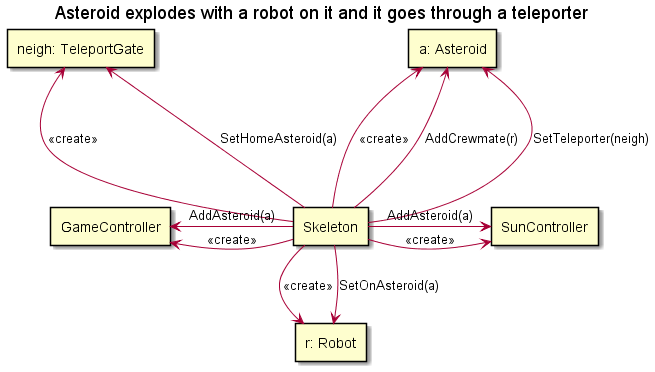

The diagram above was rendered by PlantUML. Its source (embedded in the PNG):
@startuml

title "Asteroid explodes with a robot on it and it goes through a teleporter"

rectangle "a: Asteroid" as asteroid
rectangle "neigh: TeleportGate" as neigh
rectangle "r: Robot" as robot
rectangle "SunController" as sun
rectangle "GameController" as game
rectangle "Skeleton" as skeleton

skeleton --up-> asteroid : <<create>>
skeleton --up-> asteroid: AddCrewmate(r)
skeleton --up-> asteroid: SetTeleporter(neigh)
skeleton --up-> neigh : <<create>>
skeleton --up-> neigh: SetHomeAsteroid(a)
skeleton -down-> robot : <<create>>
skeleton -down-> robot: SetOnAsteroid(a)
skeleton -right-> sun : <<create>>
skeleton -right-> sun : AddAsteroid(a)
skeleton -left-> game : <<create>>
skeleton -left-> game: AddAsteroid(a)

@enduml